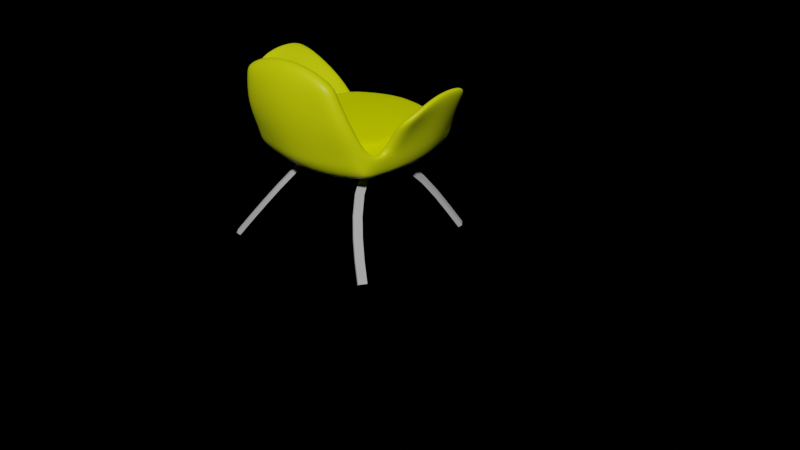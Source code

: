 # Source: WaitingRoom_Chair.blend  (saved by Blender 2.83.19; exported with 4.5.12 LTS)
import bpy
from mathutils import Matrix  # noqa: F401  (used for matrix-valued properties, if any)

bpy.ops.wm.read_factory_settings(use_empty=True)
scene = bpy.context.scene
scene.name = 'Scene'

# ---- collections
col_collection = bpy.data.collections.new('Collection'); scene.collection.children.link(col_collection)

# ---- materials (node trees are filled in below, after node groups)
mat_waitingroom_chair_main = bpy.data.materials.new('WaitingRoom.Chair.Main')
mat_waitingroom_chair_main.use_transparent_shadow = False
mat_waitingroom_chair_legs = bpy.data.materials.new('WaitingRoom.Chair.Legs')
mat_waitingroom_chair_legs.use_transparent_shadow = False
mat_waitingroom_chair_cushion = bpy.data.materials.new('WaitingRoom.Chair.Cushion')
mat_waitingroom_chair_cushion.use_transparent_shadow = False

# ---- node groups
ng_auto_smooth = bpy.data.node_groups.new('Auto Smooth', 'GeometryNodeTree')
_s = ng_auto_smooth.interface.new_socket(name='Geometry', in_out='OUTPUT', socket_type='NodeSocketGeometry')
_s = ng_auto_smooth.interface.new_socket(name='Geometry', in_out='INPUT', socket_type='NodeSocketGeometry')
_s = ng_auto_smooth.interface.new_socket(name='Angle', in_out='INPUT', socket_type='NodeSocketFloat')
_s.subtype = 'ANGLE'
_s.min_value = 0.0
_s.max_value = 3.142
ng_auto_smooth.is_modifier = True
_N = ng_auto_smooth.nodes; _L = ng_auto_smooth.links
n0 = _N.new('NodeGroupOutput'); n0.name = 'Group Output'; n0.location = (480, -100)
n1 = _N.new('NodeGroupInput'); n1.name = 'Group Input'; n1.location = (-420, -300)
n2 = _N.new('NodeGroupInput'); n2.name = 'Group Input.001'; n2.location = (-60, -100)
n3 = _N.new('GeometryNodeSetShadeSmooth'); n3.name = 'Set Shade Smooth'; n3.location = (120, -100)
n3.domain = 'EDGE'
n4 = _N.new('GeometryNodeSetShadeSmooth'); n4.name = 'Set Shade Smooth.001'; n4.location = (300, -100)
n5 = _N.new('GeometryNodeInputMeshEdgeAngle'); n5.name = 'Edge Angle'; n5.location = (-420, -220)
n6 = _N.new('GeometryNodeInputEdgeSmooth'); n6.name = 'Is Edge Smooth'; n6.location = (-60, -160)
n7 = _N.new('GeometryNodeInputShadeSmooth'); n7.name = 'Is Face Smooth'; n7.location = (-240, -340)
n8 = _N.new('FunctionNodeBooleanMath'); n8.name = 'Boolean Math'; n8.location = (-60, -220)
n9 = _N.new('FunctionNodeCompare'); n9.name = 'Compare'; n9.location = (-240, -180)
n9.operation = 'LESS_EQUAL'
_L.new(n5.outputs[0], n9.inputs[0])
_L.new(n4.outputs[0], n0.inputs[0])
_L.new(n1.outputs[1], n9.inputs[1])
_L.new(n9.outputs[0], n8.inputs[0])
_L.new(n7.outputs[0], n8.inputs[1])
_L.new(n2.outputs[0], n3.inputs[0])
_L.new(n6.outputs[0], n3.inputs[1])
_L.new(n3.outputs[0], n4.inputs[0])
_L.new(n8.outputs[0], n3.inputs[2])
n0.is_active_output = True

# ---- material node trees
mat_waitingroom_chair_main.use_nodes = True; mat_waitingroom_chair_main.node_tree.nodes.clear()
_N = mat_waitingroom_chair_main.node_tree.nodes; _L = mat_waitingroom_chair_main.node_tree.links
n0 = _N.new('ShaderNodeBsdfPrincipled'); n0.name = 'Principled BSDF'; n0.location = (10, 300)
n0.distribution = 'GGX'
n0.subsurface_method = 'BURLEY'
n0.inputs[0].default_value = (0.7018, 0.8, 0.0, 1.0)
n0.inputs[3].default_value = 1.45
n0.inputs[27].default_value = (0.0, 0.0, 0.0, 1.0)
n0.inputs[28].default_value = 1.0
n1 = _N.new('ShaderNodeOutputMaterial'); n1.name = 'Material Output'; n1.location = (300, 300)
_L.new(n0.outputs[0], n1.inputs[0])
n1.is_active_output = True
mat_waitingroom_chair_legs.use_nodes = True; mat_waitingroom_chair_legs.node_tree.nodes.clear()
_N = mat_waitingroom_chair_legs.node_tree.nodes; _L = mat_waitingroom_chair_legs.node_tree.links
n0 = _N.new('ShaderNodeBsdfPrincipled'); n0.name = 'Principled BSDF'; n0.location = (10, 300)
n0.distribution = 'GGX'
n0.subsurface_method = 'BURLEY'
n0.inputs[1].default_value = 0.8545
n0.inputs[2].default_value = 0.8591
n0.inputs[3].default_value = 1.45
n0.inputs[27].default_value = (0.0, 0.0, 0.0, 1.0)
n0.inputs[28].default_value = 1.0
n1 = _N.new('ShaderNodeOutputMaterial'); n1.name = 'Material Output'; n1.location = (300, 300)
_L.new(n0.outputs[0], n1.inputs[0])
n1.is_active_output = True
mat_waitingroom_chair_cushion.use_nodes = True; mat_waitingroom_chair_cushion.node_tree.nodes.clear()
_N = mat_waitingroom_chair_cushion.node_tree.nodes; _L = mat_waitingroom_chair_cushion.node_tree.links
n0 = _N.new('ShaderNodeBsdfPrincipled'); n0.name = 'Principled BSDF'; n0.location = (10, 300)
n0.distribution = 'GGX'
n0.subsurface_method = 'BURLEY'
n0.inputs[0].default_value = (0.7118, 0.8, 0.0, 1.0)
n0.inputs[2].default_value = 1.0
n0.inputs[3].default_value = 1.45
n0.inputs[13].default_value = 0.0
n0.inputs[27].default_value = (0.0, 0.0, 0.0, 1.0)
n0.inputs[28].default_value = 1.0
n1 = _N.new('ShaderNodeOutputMaterial'); n1.name = 'Material Output'; n1.location = (300, 300)
_L.new(n0.outputs[0], n1.inputs[0])
n1.is_active_output = True

# ---- world
world_world = bpy.data.worlds.new('World'); scene.world = world_world
world_world.use_nodes = True; world_world.node_tree.nodes.clear()
_N = world_world.node_tree.nodes; _L = world_world.node_tree.links
n0 = _N.new('ShaderNodeOutputWorld'); n0.name = 'World Output'; n0.location = (300, 300)
n1 = _N.new('ShaderNodeBackground'); n1.name = 'Background'; n1.location = (10, 300)
n1.inputs[0].default_value = (0.05088, 0.05088, 0.05088, 1.0)
n1.inputs[1].default_value = 0.0
_L.new(n1.outputs[0], n0.inputs[0])
n0.is_active_output = True
world_world.color = (0.05088, 0.05088, 0.05088)
world_world.use_sun_shadow = False
world_world.sun_shadow_jitter_overblur = 0.0

# ---- meshes
me_cube_001 = bpy.data.meshes.new('Cube.001')
me_cube_001.from_pydata([(0.4629, -0.3051, 0.6279), (0.4329, -0.3595, 0.708), (0.4492, 0.5124, 0.6058), (0.4925, 0.5124, 0.7149), (0.4494, -0.2358, 0.5932), (0.4786, -0.2596, 0.6981), (0.0, 0.6299, 0.5519), (0.0, 0.6299, 0.6647), (0.0, -0.385, 0.5553), (0.0, -0.4644, 0.6439), (0.0, -0.3646, 0.6155), (0.0, -0.2957, 0.4996), (0.3949, 0.5622, 0.6958), (0.3823, -0.3313, 0.6057), (0.3825, -0.2918, 0.6675), (0.3838, 0.5622, 0.5861), (0.3154, -0.3917, 0.6829), (0.3825, -0.2521, 0.5609), (0.4577, -0.123, 0.5872), (0.4971, -0.1435, 0.6928), (0.0, -0.1763, 0.4817), (0.0, -0.2397, 0.5894), (0.3973, -0.1728, 0.6574), (0.3909, -0.1369, 0.5519), (0.424, 0.5622, 0.7529), (0.5097, 0.5124, 0.7708), (0.4817, -0.2656, 0.7537), (0.4329, -0.3759, 0.765), (0.5138, -0.1489, 0.748), (0.3824, -0.3009, 0.7241), (0.3154, -0.4113, 0.7416), (0.0, -0.4907, 0.7074), (0.0, -0.3803, 0.6754), (0.4264, -0.1812, 0.7132), (0.6572, 0.3733, 1.073), (0.7344, 0.3533, 1.082), (0.6808, -0.1669, 0.9945), (0.5967, -0.188, 0.9787), (0.4807, -0.02515, 0.5868), (0.5304, -0.04042, 0.6947), (0.0, -0.06796, 0.4736), (0.0, -0.1229, 0.58), (0.42, -0.0649, 0.6578), (0.4122, -0.03513, 0.5504), (0.5501, -0.04485, 0.7496), (0.4577, -0.07209, 0.7129), (0.7344, -0.04966, 1.084), (0.6572, -0.07966, 1.055), (0.3464, -0.4139, 1.208), (0.3464, -0.5134, 1.217), (0.2289, -0.4243, 1.291), (0.2289, -0.5237, 1.3), (0.0, -0.5337, 1.347), (0.0, -0.4343, 1.339), (0.2465, -0.4397, 1.144), (0.2465, -0.5411, 1.158), (0.0, -0.5794, 1.153), (0.364, -0.5057, 1.164), (0.364, -0.4044, 1.154), (0.0, -0.4779, 1.135), (0.4569, 0.4737, 0.6011), (0.5145, 0.4234, 0.7069), (0.0, 0.5505, 0.5278), (0.0, 0.5505, 0.6609), (0.4075, 0.4562, 0.679), (0.3914, 0.4737, 0.5703), (0.5388, 0.4049, 0.761), (0.4556, 0.4072, 0.7305), (0.7344, 0.2438, 1.128), (0.6572, 0.2364, 1.102), (0.0, -0.5642, 0.934), (0.4321, -0.3484, 0.9458), (0.3145, -0.3903, 0.9265), (0.3145, -0.4959, 0.946), (0.432, -0.4541, 0.9596), (0.0, -0.4585, 0.9064), (0.5643, 0.2166, 0.6927), (0.0, 0.2413, 0.4736), (0.0, 0.2138, 0.58), (0.4543, 0.2044, 0.6565), (0.4322, 0.2193, 0.5502), (0.5904, 0.2144, 0.7478), (0.5008, 0.2008, 0.712), (0.7344, 0.0824, 1.127), (0.6572, 0.06258, 1.102), (0.5021, 0.2243, 0.5864), (0.4858, 0.4827, 0.9065), (0.6046, 0.4329, 0.9248), (0.5249, -0.1786, 0.8885), (0.625, -0.1518, 0.9117), (0.6237, -0.04725, 0.9138), (0.5307, -0.07588, 0.882), (0.5385, 0.3376, 0.8934), (0.6341, 0.3337, 0.9258), (0.6596, 0.1783, 0.9344), (0.5776, 0.1639, 0.8877)], [], [(15, 12, 3, 2), (4, 5, 1, 0), (17, 4, 0, 13), (23, 18, 4, 17), (18, 19, 5, 4), (22, 21, 10, 14), (3, 12, 24, 25), (13, 16, 9, 8), (0, 1, 16, 13), (22, 14, 29, 33), (1, 5, 26, 27), (20, 23, 17, 11), (11, 17, 13, 8), (6, 7, 12, 15), (40, 43, 23, 20), (16, 1, 27, 30), (42, 41, 21, 22), (38, 39, 19, 18), (43, 38, 18, 23), (55, 57, 49, 51), (56, 55, 51, 52), (28, 33, 29, 26), (87, 86, 34, 35), (5, 19, 28, 26), (14, 10, 32, 29), (9, 16, 30, 31), (42, 22, 33, 45), (61, 3, 25, 66), (46, 47, 37, 36), (91, 88, 37, 47), (88, 89, 36, 37), (93, 87, 35, 68), (89, 90, 46, 36), (95, 91, 47, 84), (83, 84, 47, 46), (19, 39, 44, 28), (79, 42, 45, 82), (80, 85, 38, 43), (85, 76, 39, 38), (79, 78, 41, 42), (77, 80, 43, 40), (50, 53, 52, 51), (48, 50, 51, 49), (58, 54, 50, 48), (57, 58, 48, 49), (54, 59, 53, 50), (72, 75, 59, 54), (74, 71, 58, 57), (71, 72, 54, 58), (70, 73, 55, 56), (73, 74, 57, 55), (6, 15, 65, 62), (12, 7, 63, 64), (2, 3, 61, 60), (15, 2, 60, 65), (12, 64, 67, 24), (35, 34, 69, 68), (86, 92, 69, 34), (94, 93, 68, 83), (76, 61, 66, 81), (30, 27, 74, 73), (31, 30, 73, 70), (26, 29, 72, 71), (27, 26, 71, 74), (29, 32, 75, 72), (39, 76, 81, 44), (90, 94, 83, 46), (62, 65, 80, 77), (64, 63, 78, 79), (60, 61, 76, 85), (65, 60, 85, 80), (64, 79, 82, 67), (68, 69, 84, 83), (92, 95, 84, 69), (67, 82, 95, 92), (44, 81, 94, 90), (81, 66, 93, 94), (24, 67, 92, 86), (82, 45, 91, 95), (28, 44, 90, 89), (66, 25, 87, 93), (33, 28, 89, 88), (45, 33, 88, 91), (25, 24, 86, 87)])
me_cube_001.polygons.foreach_set('use_smooth', [True] * 84)
_uv = me_cube_001.uv_layers.new(name='UVMap')
_uv.uv.foreach_set('vector', [0.375, 0.4706, 0.625, 0.4706, 0.625, 0.5, 0.375, 0.5, 0.375, 0.725, 0.625, 0.725, 0.625, 0.75, 0.445, 0.7406, 0.3456, 0.725, 0.375, 0.725, 0.445, 0.7406, 0.3493, 0.7461, 0.3456, 0.6973, 0.375, 0.6973, 0.375, 0.725, 0.3456, 0.725, 0.375, 0.6973, 0.625, 0.6973, 0.625, 0.725, 0.375, 0.725, 0.6544, 0.6973, 0.75, 0.6973, 0.75, 0.725, 0.6544, 0.725, 0.625, 0.5, 0.625, 0.4706, 0.625, 0.4706, 0.625, 0.5, 0.4594, 0.7794, 0.625, 0.7794, 0.625, 0.875, 0.4594, 0.875, 0.445, 0.7406, 0.625, 0.75, 0.625, 0.7794, 0.4594, 0.7794, 0.6544, 0.6973, 0.6544, 0.725, 0.6544, 0.725, 0.6544, 0.6973, 0.625, 0.75, 0.625, 0.725, 0.625, 0.725, 0.625, 0.75, 0.25, 0.6973, 0.3456, 0.6973, 0.3456, 0.725, 0.25, 0.725, 0.25, 0.725, 0.3456, 0.725, 0.3493, 0.7461, 0.2515, 0.7485, 0.375, 0.375, 0.625, 0.375, 0.625, 0.4706, 0.375, 0.4706, 0.25, 0.6735, 0.3456, 0.6735, 0.3456, 0.6973, 0.25, 0.6973, 0.625, 0.7794, 0.625, 0.75, 0.625, 0.75, 0.625, 0.7794, 0.6544, 0.6735, 0.75, 0.6735, 0.75, 0.6973, 0.6544, 0.6973, 0.375, 0.6735, 0.625, 0.6735, 0.625, 0.6973, 0.375, 0.6973, 0.3456, 0.6735, 0.375, 0.6735, 0.375, 0.6973, 0.3456, 0.6973, 0.625, 0.7794, 0.625, 0.75, 0.625, 0.75, 0.625, 0.7794, 0.625, 0.875, 0.625, 0.7794, 0.625, 0.7794, 0.625, 0.875, 0.625, 0.6973, 0.6544, 0.6973, 0.6544, 0.725, 0.625, 0.725, 0.625, 0.5199, 0.625, 0.4706, 0.625, 0.5121, 0.625, 0.5398, 0.625, 0.725, 0.625, 0.6973, 0.625, 0.6973, 0.625, 0.725, 0.6544, 0.725, 0.75, 0.725, 0.75, 0.725, 0.6544, 0.725, 0.625, 0.875, 0.625, 0.7794, 0.625, 0.7794, 0.625, 0.875, 0.6544, 0.6735, 0.6544, 0.6973, 0.6544, 0.6973, 0.6544, 0.6735, 0.625, 0.536, 0.625, 0.5, 0.625, 0.5, 0.625, 0.5413, 0.625, 0.6735, 0.6544, 0.6735, 0.6544, 0.6973, 0.6364, 0.6973, 0.6544, 0.6735, 0.6483, 0.6973, 0.6544, 0.6973, 0.6544, 0.6735, 0.6483, 0.6973, 0.625, 0.6973, 0.6364, 0.6973, 0.6544, 0.6973, 0.625, 0.5595, 0.625, 0.5199, 0.625, 0.5398, 0.625, 0.5836, 0.625, 0.6973, 0.625, 0.6735, 0.625, 0.6735, 0.6364, 0.6973, 0.6544, 0.606, 0.6544, 0.6735, 0.6544, 0.6735, 0.6544, 0.6331, 0.625, 0.6331, 0.6544, 0.6331, 0.6544, 0.6735, 0.625, 0.6735, 0.625, 0.6973, 0.625, 0.6735, 0.625, 0.6735, 0.625, 0.6973, 0.6544, 0.5973, 0.6544, 0.6735, 0.6544, 0.6735, 0.6544, 0.5973, 0.3456, 0.5973, 0.375, 0.5973, 0.375, 0.6735, 0.3456, 0.6735, 0.375, 0.5973, 0.625, 0.5973, 0.625, 0.6735, 0.375, 0.6735, 0.6544, 0.5973, 0.75, 0.5973, 0.75, 0.6735, 0.6544, 0.6735, 0.25, 0.5973, 0.3456, 0.5973, 0.3456, 0.6735, 0.25, 0.6735, 0.6544, 0.725, 0.75, 0.725, 0.75, 0.75, 0.6544, 0.75, 0.625, 0.725, 0.6544, 0.725, 0.6544, 0.75, 0.625, 0.75, 0.625, 0.725, 0.6544, 0.725, 0.6544, 0.725, 0.625, 0.725, 0.625, 0.75, 0.625, 0.725, 0.625, 0.725, 0.625, 0.75, 0.6544, 0.725, 0.75, 0.725, 0.75, 0.725, 0.6544, 0.725, 0.6544, 0.725, 0.75, 0.725, 0.75, 0.725, 0.6544, 0.725, 0.625, 0.75, 0.625, 0.725, 0.625, 0.725, 0.625, 0.75, 0.625, 0.725, 0.6544, 0.725, 0.6544, 0.725, 0.625, 0.725, 0.625, 0.875, 0.625, 0.7794, 0.625, 0.7794, 0.625, 0.875, 0.625, 0.7794, 0.625, 0.75, 0.625, 0.75, 0.625, 0.7794, 0.25, 0.5, 0.3456, 0.5, 0.3456, 0.5211, 0.25, 0.5211, 0.6544, 0.5, 0.75, 0.5, 0.75, 0.5211, 0.6544, 0.526, 0.375, 0.5, 0.625, 0.5, 0.625, 0.536, 0.375, 0.5211, 0.3456, 0.5, 0.375, 0.5, 0.375, 0.5211, 0.3456, 0.5211, 0.6544, 0.5, 0.6544, 0.526, 0.6544, 0.5396, 0.6544, 0.5, 0.625, 0.5398, 0.6367, 0.5398, 0.6544, 0.5836, 0.625, 0.5836, 0.6544, 0.5199, 0.6544, 0.5571, 0.6544, 0.5836, 0.6367, 0.5398, 0.625, 0.606, 0.625, 0.5595, 0.625, 0.5836, 0.625, 0.6331, 0.625, 0.5973, 0.625, 0.536, 0.625, 0.5413, 0.625, 0.5973, 0.625, 0.7794, 0.625, 0.75, 0.625, 0.75, 0.625, 0.7794, 0.625, 0.875, 0.625, 0.7794, 0.625, 0.7794, 0.625, 0.875, 0.625, 0.725, 0.6544, 0.725, 0.6544, 0.725, 0.625, 0.725, 0.625, 0.75, 0.625, 0.725, 0.625, 0.725, 0.625, 0.75, 0.6544, 0.725, 0.75, 0.725, 0.75, 0.725, 0.6544, 0.725, 0.625, 0.6735, 0.625, 0.5973, 0.625, 0.5973, 0.625, 0.6735, 0.625, 0.6735, 0.625, 0.606, 0.625, 0.6331, 0.625, 0.6735, 0.25, 0.5211, 0.3456, 0.5211, 0.3456, 0.5973, 0.25, 0.5973, 0.6544, 0.526, 0.75, 0.5211, 0.75, 0.5973, 0.6544, 0.5973, 0.375, 0.5211, 0.625, 0.536, 0.625, 0.5973, 0.375, 0.5973, 0.3456, 0.5211, 0.375, 0.5211, 0.375, 0.5973, 0.3456, 0.5973, 0.6544, 0.526, 0.6544, 0.5973, 0.6544, 0.5973, 0.6544, 0.5396, 0.625, 0.5836, 0.6544, 0.5836, 0.6544, 0.6331, 0.625, 0.6331, 0.6544, 0.5571, 0.6544, 0.606, 0.6544, 0.6331, 0.6544, 0.5836, 0.6544, 0.5396, 0.6544, 0.5973, 0.6544, 0.606, 0.6544, 0.5571, 0.625, 0.6735, 0.625, 0.5973, 0.625, 0.606, 0.625, 0.6735, 0.625, 0.5973, 0.625, 0.5413, 0.625, 0.5595, 0.625, 0.606, 0.6544, 0.5, 0.6544, 0.5396, 0.6544, 0.5571, 0.6544, 0.5199, 0.6544, 0.5973, 0.6544, 0.6735, 0.6544, 0.6735, 0.6544, 0.606, 0.625, 0.6973, 0.625, 0.6735, 0.625, 0.6735, 0.625, 0.6973, 0.625, 0.5413, 0.625, 0.5, 0.625, 0.5199, 0.625, 0.5595, 0.6544, 0.6973, 0.625, 0.6973, 0.625, 0.6973, 0.6483, 0.6973, 0.6544, 0.6735, 0.6544, 0.6973, 0.6483, 0.6973, 0.6544, 0.6735, 0.625, 0.5, 0.625, 0.4706, 0.625, 0.4706, 0.625, 0.5199])
me_cube_001.materials.append(mat_waitingroom_chair_main)
me_cube_001.use_remesh_fix_poles = True
me_cube_001.use_remesh_preserve_attributes = False
me_cube_001.use_mirror_vertex_groups = False
me_cube_001.update()
me_cube_002 = bpy.data.meshes.new('Cube.002')
me_cube_002.from_pydata([(-0.029, 0.0, -0.0145), (-0.029, 0.0, 0.0145), (0.029, 0.0, -0.0145), (0.029, 0.0, 0.0145), (-0.029, -0.146, -0.0145), (-0.029, -0.292, -0.0145), (-0.029, -0.438, -0.0145), (-0.029, -0.584, -0.0145), (-0.029, -0.73, -0.0145), (-0.029, -0.8759, -0.0145), (-0.029, -1.022, -0.0145), (-0.029, -1.168, -0.0145), (-0.029, -1.314, -0.0145), (-0.029, -1.46, -0.0145), (-0.029, -1.606, -0.0145), (-0.029, -1.752, -0.0145), (-0.029, -1.752, 0.0145), (-0.029, -1.606, 0.0145), (-0.029, -1.46, 0.0145), (-0.029, -1.314, 0.0145), (-0.029, -1.168, 0.0145), (-0.029, -1.022, 0.0145), (-0.029, -0.8759, 0.0145), (-0.029, -0.73, 0.0145), (-0.029, -0.584, 0.0145), (-0.029, -0.438, 0.0145), (-0.029, -0.292, 0.0145), (-0.029, -0.146, 0.0145), (0.029, -1.752, -0.0145), (0.029, -1.606, -0.0145), (0.029, -1.46, -0.0145), (0.029, -1.314, -0.0145), (0.029, -1.168, -0.0145), (0.029, -1.022, -0.0145), (0.029, -0.8759, -0.0145), (0.029, -0.73, -0.0145), (0.029, -0.584, -0.0145), (0.029, -0.438, -0.0145), (0.029, -0.292, -0.0145), (0.029, -0.146, -0.0145), (0.029, -0.146, 0.0145), (0.029, -0.292, 0.0145), (0.029, -0.438, 0.0145), (0.029, -0.584, 0.0145), (0.029, -0.73, 0.0145), (0.029, -0.8759, 0.0145), (0.029, -1.022, 0.0145), (0.029, -1.168, 0.0145), (0.029, -1.314, 0.0145), (0.029, -1.46, 0.0145), (0.029, -1.606, 0.0145), (0.029, -1.752, 0.0145)], [], [(4, 27, 1, 0), (0, 1, 3, 2), (16, 15, 28, 51), (3, 1, 27, 40), (40, 27, 26, 41), (41, 26, 25, 42), (42, 25, 24, 43), (43, 24, 23, 44), (44, 23, 22, 45), (45, 22, 21, 46), (46, 21, 20, 47), (47, 20, 19, 48), (48, 19, 18, 49), (49, 18, 17, 50), (50, 17, 16, 51), (0, 2, 39, 4), (4, 39, 38, 5), (5, 38, 37, 6), (6, 37, 36, 7), (7, 36, 35, 8), (8, 35, 34, 9), (9, 34, 33, 10), (10, 33, 32, 11), (11, 32, 31, 12), (12, 31, 30, 13), (13, 30, 29, 14), (14, 29, 28, 15), (2, 3, 40, 39), (39, 40, 41, 38), (38, 41, 42, 37), (37, 42, 43, 36), (36, 43, 44, 35), (35, 44, 45, 34), (34, 45, 46, 33), (33, 46, 47, 32), (32, 47, 48, 31), (31, 48, 49, 30), (30, 49, 50, 29), (29, 50, 51, 28), (15, 16, 17, 14), (14, 17, 18, 13), (13, 18, 19, 12), (12, 19, 20, 11), (11, 20, 21, 10), (10, 21, 22, 9), (9, 22, 23, 8), (8, 23, 24, 7), (7, 24, 25, 6), (6, 25, 26, 5), (5, 26, 27, 4)])
me_cube_002.polygons.foreach_set('use_smooth', [True] * 50)
_uv = me_cube_002.uv_layers.new(name='UVMap')
_uv.uv.foreach_set('vector', [0.375, 0.2321, 0.625, 0.2321, 0.625, 0.25, 0.375, 0.25, 0.375, 0.25, 0.625, 0.25, 0.625, 0.5, 0.375, 0.5, 0.625, 0.03571, 0.375, 0.03571, 0.375, 0.7143, 0.625, 0.7143, 0.625, 0.5, 0.875, 0.5, 0.875, 0.5179, 0.625, 0.5179, 0.625, 0.5179, 0.875, 0.5179, 0.875, 0.5357, 0.625, 0.5357, 0.625, 0.5357, 0.875, 0.5357, 0.875, 0.5536, 0.625, 0.5536, 0.625, 0.5536, 0.875, 0.5536, 0.875, 0.5714, 0.625, 0.5714, 0.625, 0.5714, 0.875, 0.5714, 0.875, 0.5893, 0.625, 0.5893, 0.625, 0.5893, 0.875, 0.5893, 0.875, 0.6071, 0.625, 0.6071, 0.625, 0.6071, 0.875, 0.6071, 0.875, 0.625, 0.625, 0.625, 0.625, 0.625, 0.875, 0.625, 0.875, 0.6429, 0.625, 0.6429, 0.625, 0.6429, 0.875, 0.6429, 0.875, 0.6607, 0.625, 0.6607, 0.625, 0.6607, 0.875, 0.6607, 0.875, 0.6786, 0.625, 0.6786, 0.625, 0.6786, 0.875, 0.6786, 0.875, 0.6964, 0.625, 0.6964, 0.625, 0.6964, 0.875, 0.6964, 0.875, 0.7143, 0.625, 0.7143, 0.125, 0.5, 0.375, 0.5, 0.375, 0.5179, 0.125, 0.5179, 0.125, 0.5179, 0.375, 0.5179, 0.375, 0.5357, 0.125, 0.5357, 0.125, 0.5357, 0.375, 0.5357, 0.375, 0.5536, 0.125, 0.5536, 0.125, 0.5536, 0.375, 0.5536, 0.375, 0.5714, 0.125, 0.5714, 0.125, 0.5714, 0.375, 0.5714, 0.375, 0.5893, 0.125, 0.5893, 0.125, 0.5893, 0.375, 0.5893, 0.375, 0.6071, 0.125, 0.6071, 0.125, 0.6071, 0.375, 0.6071, 0.375, 0.625, 0.125, 0.625, 0.125, 0.625, 0.375, 0.625, 0.375, 0.6429, 0.125, 0.6429, 0.125, 0.6429, 0.375, 0.6429, 0.375, 0.6607, 0.125, 0.6607, 0.125, 0.6607, 0.375, 0.6607, 0.375, 0.6786, 0.125, 0.6786, 0.125, 0.6786, 0.375, 0.6786, 0.375, 0.6964, 0.125, 0.6964, 0.125, 0.6964, 0.375, 0.6964, 0.375, 0.7143, 0.125, 0.7143, 0.375, 0.5, 0.625, 0.5, 0.625, 0.5179, 0.375, 0.5179, 0.375, 0.5179, 0.625, 0.5179, 0.625, 0.5357, 0.375, 0.5357, 0.375, 0.5357, 0.625, 0.5357, 0.625, 0.5536, 0.375, 0.5536, 0.375, 0.5536, 0.625, 0.5536, 0.625, 0.5714, 0.375, 0.5714, 0.375, 0.5714, 0.625, 0.5714, 0.625, 0.5893, 0.375, 0.5893, 0.375, 0.5893, 0.625, 0.5893, 0.625, 0.6071, 0.375, 0.6071, 0.375, 0.6071, 0.625, 0.6071, 0.625, 0.625, 0.375, 0.625, 0.375, 0.625, 0.625, 0.625, 0.625, 0.6429, 0.375, 0.6429, 0.375, 0.6429, 0.625, 0.6429, 0.625, 0.6607, 0.375, 0.6607, 0.375, 0.6607, 0.625, 0.6607, 0.625, 0.6786, 0.375, 0.6786, 0.375, 0.6786, 0.625, 0.6786, 0.625, 0.6964, 0.375, 0.6964, 0.375, 0.6964, 0.625, 0.6964, 0.625, 0.7143, 0.375, 0.7143, 0.375, 0.03571, 0.625, 0.03571, 0.625, 0.05357, 0.375, 0.05357, 0.375, 0.05357, 0.625, 0.05357, 0.625, 0.07143, 0.375, 0.07143, 0.375, 0.07143, 0.625, 0.07143, 0.625, 0.08929, 0.375, 0.08929, 0.375, 0.08929, 0.625, 0.08929, 0.625, 0.1071, 0.375, 0.1071, 0.375, 0.1071, 0.625, 0.1071, 0.625, 0.125, 0.375, 0.125, 0.375, 0.125, 0.625, 0.125, 0.625, 0.1429, 0.375, 0.1429, 0.375, 0.1429, 0.625, 0.1429, 0.625, 0.1607, 0.375, 0.1607, 0.375, 0.1607, 0.625, 0.1607, 0.625, 0.1786, 0.375, 0.1786, 0.375, 0.1786, 0.625, 0.1786, 0.625, 0.1964, 0.375, 0.1964, 0.375, 0.1964, 0.625, 0.1964, 0.625, 0.2143, 0.375, 0.2143, 0.375, 0.2143, 0.625, 0.2143, 0.625, 0.2321, 0.375, 0.2321])
me_cube_002.materials.append(mat_waitingroom_chair_legs)
me_cube_002.use_remesh_fix_poles = True
me_cube_002.use_remesh_preserve_attributes = False
me_cube_002.use_mirror_vertex_groups = False
me_cube_002.update()
me_cube_004 = bpy.data.meshes.new('Cube.004')
me_cube_004.from_pydata([(0.0, 0.5917, 0.6629), (0.0, -0.3646, 0.6155), (0.2741, 0.5301, 0.6892), (0.2627, -0.2605, 0.6565), (0.0, -0.2397, 0.5894), (0.3608, -0.167, 0.6501), (0.0, -0.1229, 0.58), (0.3834, -0.05875, 0.6509), (0.0, 0.4452, 0.6356), (0.3669, 0.4511, 0.6742), (0.0, 0.2138, 0.58), (0.4167, 0.2036, 0.6501), (0.0, -0.3646, 0.7966), (0.0, -0.2397, 0.8162), (0.0, 0.5917, 0.7877), (0.2741, 0.5298, 0.7653), (0.2618, -0.2599, 0.7786), (0.3601, -0.1666, 0.785), (0.0, -0.1229, 0.8269), (0.3828, -0.05864, 0.7847), (0.0, 0.2138, 0.8318), (0.4161, 0.2033, 0.7796), (0.0, 0.4978, 0.8028), (0.3663, 0.4505, 0.7745), (0.0, 0.6299, 0.6647), (0.3082, 0.5622, 0.6958), (0.0, -0.3272, 0.6077), (0.2958, -0.2918, 0.6675), (0.3973, -0.1728, 0.6574), (0.42, -0.0649, 0.6578), (0.4543, 0.2044, 0.6565), (0.407, 0.4562, 0.679), (0.0, 0.6299, 0.7796), (0.3082, 0.5622, 0.7541), (0.0, -0.3262, 0.8034), (0.2958, -0.2918, 0.7684), (0.3973, -0.1728, 0.7771), (0.42, -0.0649, 0.7767), (0.4543, 0.2044, 0.7711), (0.4068, 0.4562, 0.7665), (0.0, 0.04544, 0.8318), (0.4371, 0.06974, 0.7747), (0.3995, 0.07233, 0.7828), (0.0, 0.3821, 0.8179), (0.4309, 0.3303, 0.7709), (0.3932, 0.3269, 0.7791)], [], [(5, 3, 26, 4), (7, 5, 4, 6), (11, 7, 6, 10), (2, 9, 8, 0), (9, 11, 10, 8), (17, 13, 34, 16), (19, 18, 13, 17), (42, 40, 18, 19), (15, 14, 22, 23), (45, 43, 20, 21), (27, 28, 36, 35), (30, 31, 39, 44, 38), (31, 25, 33, 39), (25, 24, 32, 33), (29, 30, 38, 41, 37), (28, 29, 37, 36), (1, 27, 35, 12), (2, 0, 24, 25), (26, 3, 27, 1), (3, 5, 28, 27), (5, 7, 29, 28), (7, 11, 30, 29), (9, 2, 25, 31), (11, 9, 31, 30), (14, 15, 33, 32), (16, 34, 12, 35), (17, 16, 35, 36), (19, 17, 36, 37), (42, 19, 37, 41), (15, 23, 39, 33), (45, 21, 38, 44), (21, 42, 41, 38), (21, 20, 40, 42), (23, 45, 44, 39), (23, 22, 43, 45)])
me_cube_004.polygons.foreach_set('use_smooth', [True] * 35)
_uv = me_cube_004.uv_layers.new(name='UVMap')
_uv.uv.foreach_set('vector', [0.6637, 0.6947, 0.6637, 0.7161, 0.75, 0.7167, 0.75, 0.6973, 0.6629, 0.6705, 0.6637, 0.6947, 0.75, 0.6973, 0.75, 0.6735, 0.6623, 0.5977, 0.6629, 0.6705, 0.75, 0.6735, 0.75, 0.5973, 0.6636, 0.5095, 0.6635, 0.5293, 0.75, 0.5449, 0.75, 0.5102, 0.6635, 0.5293, 0.6623, 0.5977, 0.75, 0.5973, 0.75, 0.5449, 0.6638, 0.6945, 0.75, 0.6973, 0.75, 0.7165, 0.6639, 0.716, 0.6631, 0.6705, 0.75, 0.6735, 0.75, 0.6973, 0.6638, 0.6945, 0.6628, 0.6341, 0.75, 0.6354, 0.75, 0.6735, 0.6631, 0.6705, 0.6636, 0.5096, 0.75, 0.5101, 0.75, 0.533, 0.6635, 0.5294, 0.663, 0.5636, 0.75, 0.5592, 0.75, 0.5973, 0.6625, 0.5978, 0.6544, 0.725, 0.6544, 0.6973, 0.6544, 0.6973, 0.6544, 0.725, 0.6544, 0.5973, 0.6544, 0.526, 0.6544, 0.526, 0.6544, 0.5617, 0.6544, 0.5973, 0.6544, 0.526, 0.6544, 0.5, 0.6544, 0.5, 0.6544, 0.526, 0.6544, 0.5, 0.75, 0.5, 0.75, 0.5, 0.6544, 0.5, 0.6544, 0.6735, 0.6544, 0.5973, 0.6544, 0.5973, 0.6544, 0.6354, 0.6544, 0.6735, 0.6544, 0.6973, 0.6544, 0.6735, 0.6544, 0.6735, 0.6544, 0.6973, 0.75, 0.725, 0.6544, 0.725, 0.6544, 0.725, 0.75, 0.725, 0.6636, 0.5095, 0.75, 0.5102, 0.75, 0.5, 0.6544, 0.5, 0.75, 0.7167, 0.6637, 0.7161, 0.6544, 0.725, 0.75, 0.725, 0.6637, 0.7161, 0.6637, 0.6947, 0.6544, 0.6973, 0.6544, 0.725, 0.6637, 0.6947, 0.6629, 0.6705, 0.6544, 0.6735, 0.6544, 0.6973, 0.6629, 0.6705, 0.6623, 0.5977, 0.6544, 0.5973, 0.6544, 0.6735, 0.6635, 0.5293, 0.6636, 0.5095, 0.6544, 0.5, 0.6544, 0.526, 0.6623, 0.5977, 0.6635, 0.5293, 0.6544, 0.526, 0.6544, 0.5973, 0.75, 0.5101, 0.6636, 0.5096, 0.6544, 0.5, 0.75, 0.5, 0.6639, 0.716, 0.75, 0.7165, 0.75, 0.725, 0.6544, 0.725, 0.6638, 0.6945, 0.6639, 0.716, 0.6544, 0.725, 0.6544, 0.6973, 0.6631, 0.6705, 0.6638, 0.6945, 0.6544, 0.6973, 0.6544, 0.6735, 0.6628, 0.6341, 0.6631, 0.6705, 0.6544, 0.6735, 0.6544, 0.6354, 0.6636, 0.5096, 0.6635, 0.5294, 0.6544, 0.526, 0.6544, 0.5, 0.663, 0.5636, 0.6625, 0.5978, 0.6544, 0.5973, 0.6544, 0.5617, 0.6625, 0.5978, 0.6628, 0.6341, 0.6544, 0.6354, 0.6544, 0.5973, 0.6625, 0.5978, 0.75, 0.5973, 0.75, 0.6354, 0.6628, 0.6341, 0.6635, 0.5294, 0.663, 0.5636, 0.6544, 0.5617, 0.6544, 0.526, 0.6635, 0.5294, 0.75, 0.533, 0.75, 0.5592, 0.663, 0.5636])
me_cube_004.materials.append(mat_waitingroom_chair_cushion)
me_cube_004.use_remesh_fix_poles = True
me_cube_004.use_remesh_preserve_attributes = False
me_cube_004.use_mirror_vertex_groups = False
me_cube_004.update()

# ---- curves / text
cu_beziercurve = bpy.data.curves.new('BezierCurve', 'CURVE')
cu_beziercurve.dimensions = '3D'
_sp = cu_beziercurve.splines.new('BEZIER'); _sp.bezier_points.add(1)
_sp.bezier_points.foreach_set('co', [-3.728e-18, -0.574, -0.01679, -0.05047, 0.4667, 0.006105])
_sp.bezier_points.foreach_set('handle_left', [0.358, -0.8298, -0.5703, -0.4656, 0.1199, 0.8262])
_sp.bezier_points.foreach_set('handle_right', [-0.4152, -0.2773, 0.6251, 0.3258, 0.7811, -0.7372])
for _p, _l, _r in zip(_sp.bezier_points, ['ALIGNED', 'ALIGNED'], ['ALIGNED', 'ALIGNED']): _p.handle_left_type = _l; _p.handle_right_type = _r
_sp.order_u = 0
_sp.order_v = 0
cu_beziercurve.use_path = True
cu_beziercurve.use_path_clamp = True
cu_beziercurve.fill_mode = 'FULL'

# ---- objects
ob_chair = bpy.data.objects.new('Chair', me_cube_001)
ob_legs_curve = bpy.data.objects.new('Legs.Curve', cu_beziercurve)
ob_legs = bpy.data.objects.new('Legs', me_cube_002)
ob_chair_cushion = bpy.data.objects.new('Chair.Cushion', me_cube_004)
ob_chair_root = bpy.data.objects.new('Chair.Root', None)

# ---- transforms, parenting, visibility, modifiers, constraints
ob_chair.parent = ob_chair_root
ob_chair.location = (0.0, -0.1053, 0.0)
ob_chair.lineart.crease_threshold = 0.0
_m = ob_chair.modifiers.new('Mirror', 'MIRROR')
_m.use_clip = True
_m = ob_chair.modifiers.new('Subdivision', 'SUBSURF')
_m.uv_smooth = 'PRESERVE_CORNERS'
_m = ob_chair.modifiers.new('Decimate', 'DECIMATE')
_m.iterations = 2
ob_legs_curve.parent = ob_chair_root
ob_legs_curve.location = (0.5553, 0.0, 0.0)
ob_legs_curve.lineart.crease_threshold = 0.0
ob_legs.parent = ob_chair_root
ob_legs.location = (0.5553, 0.0, 0.0)
ob_legs.lineart.crease_threshold = 0.0
_m = ob_legs.modifiers.new('Curve', 'CURVE')
_m.object = ob_legs_curve
_m.deform_axis = 'NEG_Y'
_m = ob_legs.modifiers.new('Mirror', 'MIRROR')
_m.mirror_object = ob_chair
_m = ob_legs.modifiers.new('Auto Smooth', 'NODES')
_m.node_group = ng_auto_smooth
_gi = [s.identifier for s in ng_auto_smooth.interface.items_tree if s.item_type == 'SOCKET' and s.in_out == 'INPUT']
_m[_gi[1]] = 0.5236  # Angle
ob_chair_cushion.parent = ob_chair_root
ob_chair_cushion.location = (0.0, -0.1053, 0.0)
ob_chair_cushion.lineart.crease_threshold = 0.0
_m = ob_chair_cushion.modifiers.new('Mirror', 'MIRROR')
_m.use_clip = True
_m = ob_chair_cushion.modifiers.new('Subdivision', 'SUBSURF')
_m.uv_smooth = 'PRESERVE_CORNERS'
_m = ob_chair_cushion.modifiers.new('Decimate', 'DECIMATE')
_m.decimate_type = 'UNSUBDIV'
_m.ratio = 0.1
_m.iterations = 1
ob_chair_root.location = (0.0, 0.0, 0.0)
ob_chair_root.lineart.crease_threshold = 0.0

# ---- collection membership
col_collection.objects.link(ob_chair)
col_collection.objects.link(ob_legs_curve)
col_collection.objects.link(ob_legs)
col_collection.objects.link(ob_chair_cushion)
col_collection.objects.link(ob_chair_root)

# ---- scene / render settings (as saved in the file)
scene.frame_start = 1; scene.frame_end = 250; scene.frame_set(1)
scene.render.engine = 'BLENDER_EEVEE_NEXT'
scene.cycles.use_denoising = False
scene.cycles.samples = 128
scene.cycles.sampling_pattern = 'TABULATED_SOBOL'
scene.cycles.use_adaptive_sampling = False
scene.cycles.use_light_tree = False
scene.view_settings.view_transform = 'Filmic'
bpy.context.view_layer.update()

# ---- added for rendering (the .blend has no active camera and no usable light): camera, sun
cam_auto = bpy.data.cameras.new('AutoCamera')
cam_auto.lens = 50.0
cam_auto.sensor_width = 36.0
cam_auto.clip_end = 1000.0
ob_auto_camera = bpy.data.objects.new('AutoCamera', cam_auto)
scene.collection.objects.link(ob_auto_camera)
ob_auto_camera.location = (4.54349, -4.99703, 3.44698)
ob_auto_camera.rotation_euler = (1.09748, -7.21219e-08, 0.694738)
scene.camera = ob_auto_camera
light_auto_sun = bpy.data.lights.new('AutoSun', 'SUN')
light_auto_sun.energy = 3.0
light_auto_sun.angle = 0.0523599
ob_auto_sun = bpy.data.objects.new('AutoSun', light_auto_sun)
scene.collection.objects.link(ob_auto_sun)
ob_auto_sun.rotation_euler = (0.872665, 0.174533, 0.523599)
bpy.context.view_layer.update()
